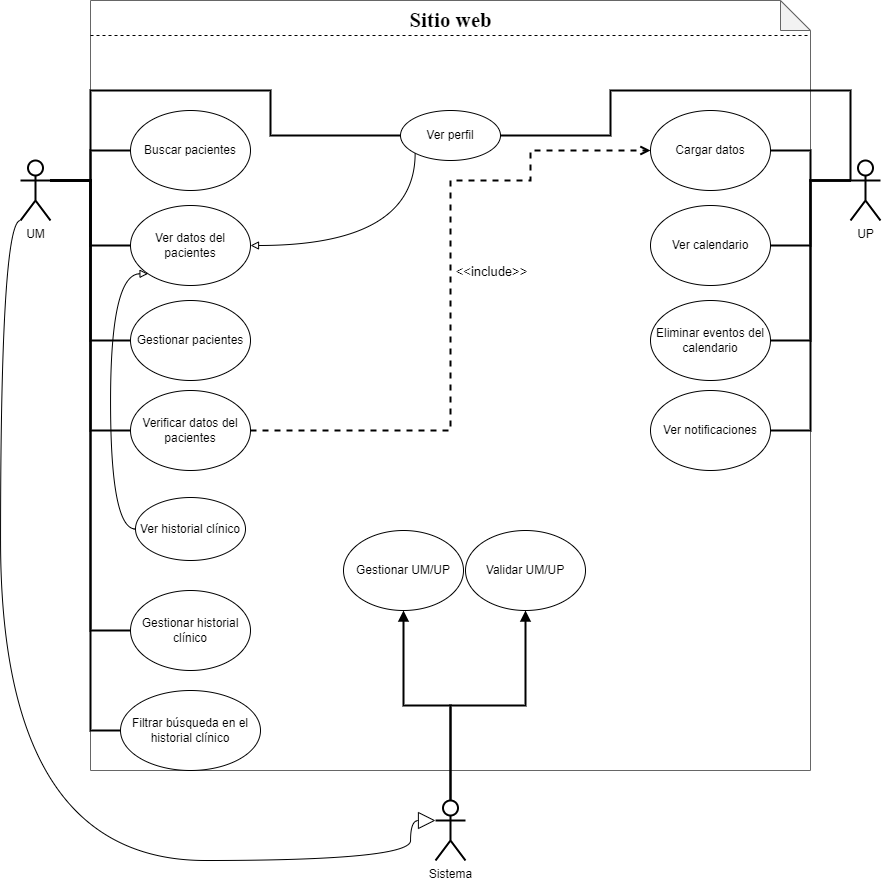

The diagram above was exported from draw.io. Its source (the exported page's mxGraphModel, read from the mxfile embedded in the PNG):
<mxGraphModel dx="1673" dy="984" grid="1" gridSize="10" guides="1" tooltips="1" connect="1" arrows="1" fold="1" page="1" pageScale="1" pageWidth="827" pageHeight="1169" background="none" math="0" shadow="0">
  <root>
    <mxCell id="0" />
    <mxCell id="1" parent="0" />
    <mxCell id="zVl_UDyyEhjVfeOkbPUF-22" value="" style="shape=note;whiteSpace=wrap;html=1;backgroundOutline=1;darkOpacity=0.05;strokeWidth=1;fillColor=none;fontColor=#333333;strokeColor=#666666;fillStyle=auto;size=30;" parent="1" vertex="1">
      <mxGeometry x="160" y="70" width="720" height="770" as="geometry" />
    </mxCell>
    <mxCell id="zVl_UDyyEhjVfeOkbPUF-34" style="edgeStyle=orthogonalEdgeStyle;rounded=0;orthogonalLoop=1;jettySize=auto;html=1;exitX=0;exitY=0.3333333333333333;exitDx=0;exitDy=0;exitPerimeter=0;entryX=1;entryY=0.5;entryDx=0;entryDy=0;strokeWidth=2;fontFamily=Helvetica;fontSize=21;endArrow=none;endFill=0;" parent="1" source="JU3v1WUaRHdrre-HjgnN-1" target="zVl_UDyyEhjVfeOkbPUF-3" edge="1">
      <mxGeometry relative="1" as="geometry">
        <Array as="points">
          <mxPoint x="920" y="160" />
          <mxPoint x="680" y="160" />
          <mxPoint x="680" y="205" />
        </Array>
      </mxGeometry>
    </mxCell>
    <mxCell id="zVl_UDyyEhjVfeOkbPUF-50" style="edgeStyle=orthogonalEdgeStyle;rounded=0;orthogonalLoop=1;jettySize=auto;html=1;exitX=0;exitY=0.3333333333333333;exitDx=0;exitDy=0;exitPerimeter=0;strokeWidth=2;fontFamily=Helvetica;fontSize=13;fontColor=default;startArrow=none;startFill=0;endArrow=none;endFill=0;" parent="1" source="JU3v1WUaRHdrre-HjgnN-1" target="zVl_UDyyEhjVfeOkbPUF-4" edge="1">
      <mxGeometry relative="1" as="geometry" />
    </mxCell>
    <mxCell id="zVl_UDyyEhjVfeOkbPUF-51" style="edgeStyle=orthogonalEdgeStyle;rounded=0;orthogonalLoop=1;jettySize=auto;html=1;exitX=0;exitY=0.3333333333333333;exitDx=0;exitDy=0;exitPerimeter=0;strokeWidth=2;fontFamily=Helvetica;fontSize=13;fontColor=default;startArrow=none;startFill=0;endArrow=none;endFill=0;" parent="1" source="JU3v1WUaRHdrre-HjgnN-1" target="zVl_UDyyEhjVfeOkbPUF-6" edge="1">
      <mxGeometry relative="1" as="geometry" />
    </mxCell>
    <mxCell id="zVl_UDyyEhjVfeOkbPUF-52" style="edgeStyle=orthogonalEdgeStyle;rounded=0;orthogonalLoop=1;jettySize=auto;html=1;exitX=0;exitY=0.3333333333333333;exitDx=0;exitDy=0;exitPerimeter=0;entryX=1;entryY=0.5;entryDx=0;entryDy=0;strokeWidth=2;fontFamily=Helvetica;fontSize=13;fontColor=default;startArrow=none;startFill=0;endArrow=none;endFill=0;" parent="1" source="JU3v1WUaRHdrre-HjgnN-1" target="zVl_UDyyEhjVfeOkbPUF-7" edge="1">
      <mxGeometry relative="1" as="geometry" />
    </mxCell>
    <mxCell id="zVl_UDyyEhjVfeOkbPUF-53" style="edgeStyle=orthogonalEdgeStyle;rounded=0;orthogonalLoop=1;jettySize=auto;html=1;exitX=0;exitY=0.3333333333333333;exitDx=0;exitDy=0;exitPerimeter=0;entryX=1;entryY=0.5;entryDx=0;entryDy=0;strokeWidth=2;fontFamily=Helvetica;fontSize=13;fontColor=default;startArrow=none;startFill=0;endArrow=none;endFill=0;" parent="1" source="JU3v1WUaRHdrre-HjgnN-1" target="zVl_UDyyEhjVfeOkbPUF-46" edge="1">
      <mxGeometry relative="1" as="geometry" />
    </mxCell>
    <mxCell id="JU3v1WUaRHdrre-HjgnN-1" value="UP" style="shape=umlActor;verticalLabelPosition=bottom;verticalAlign=top;html=1;outlineConnect=0;fontFamily=Helvetica;strokeWidth=2;" parent="1" vertex="1">
      <mxGeometry x="920" y="230" width="30" height="60" as="geometry" />
    </mxCell>
    <mxCell id="zVl_UDyyEhjVfeOkbPUF-35" style="edgeStyle=orthogonalEdgeStyle;rounded=0;orthogonalLoop=1;jettySize=auto;html=1;exitX=1;exitY=0.3333333333333333;exitDx=0;exitDy=0;exitPerimeter=0;entryX=0;entryY=0.5;entryDx=0;entryDy=0;strokeWidth=2;fontFamily=Helvetica;fontSize=21;endArrow=none;endFill=0;" parent="1" source="JU3v1WUaRHdrre-HjgnN-2" target="zVl_UDyyEhjVfeOkbPUF-3" edge="1">
      <mxGeometry relative="1" as="geometry">
        <Array as="points">
          <mxPoint x="160" y="250" />
          <mxPoint x="160" y="160" />
          <mxPoint x="340" y="160" />
        </Array>
      </mxGeometry>
    </mxCell>
    <mxCell id="bYj4ZnC8RoE49bHy-N7f-10" style="edgeStyle=orthogonalEdgeStyle;curved=1;sketch=0;jumpSize=12;orthogonalLoop=1;jettySize=auto;html=1;entryX=0;entryY=0.3333333333333333;entryDx=0;entryDy=0;entryPerimeter=0;shadow=0;strokeColor=default;strokeWidth=1;fontSize=9;startArrow=none;startFill=0;endArrow=block;endFill=0;endSize=15;targetPerimeterSpacing=18;exitX=0;exitY=1;exitDx=0;exitDy=0;exitPerimeter=0;" parent="1" source="JU3v1WUaRHdrre-HjgnN-2" target="bYj4ZnC8RoE49bHy-N7f-6" edge="1">
      <mxGeometry relative="1" as="geometry">
        <mxPoint x="100" y="330" as="sourcePoint" />
        <Array as="points">
          <mxPoint x="70" y="290" />
          <mxPoint x="70" y="930" />
          <mxPoint x="480" y="930" />
          <mxPoint x="480" y="890" />
        </Array>
      </mxGeometry>
    </mxCell>
    <mxCell id="HSHlxBsjPLFoHYVG4Nhb-1" style="edgeStyle=orthogonalEdgeStyle;rounded=0;orthogonalLoop=1;jettySize=auto;html=1;exitX=1;exitY=0.3333333333333333;exitDx=0;exitDy=0;exitPerimeter=0;entryX=0;entryY=0.5;entryDx=0;entryDy=0;strokeWidth=2;endArrow=none;endFill=0;" edge="1" parent="1" source="JU3v1WUaRHdrre-HjgnN-2" target="zVl_UDyyEhjVfeOkbPUF-1">
      <mxGeometry relative="1" as="geometry" />
    </mxCell>
    <mxCell id="HSHlxBsjPLFoHYVG4Nhb-2" style="edgeStyle=orthogonalEdgeStyle;rounded=0;orthogonalLoop=1;jettySize=auto;html=1;exitX=1;exitY=0.3333333333333333;exitDx=0;exitDy=0;exitPerimeter=0;entryX=0;entryY=0.5;entryDx=0;entryDy=0;strokeWidth=2;endArrow=none;endFill=0;" edge="1" parent="1" source="JU3v1WUaRHdrre-HjgnN-2" target="zVl_UDyyEhjVfeOkbPUF-2">
      <mxGeometry relative="1" as="geometry" />
    </mxCell>
    <mxCell id="HSHlxBsjPLFoHYVG4Nhb-3" style="edgeStyle=orthogonalEdgeStyle;rounded=0;orthogonalLoop=1;jettySize=auto;html=1;exitX=1;exitY=0.3333333333333333;exitDx=0;exitDy=0;exitPerimeter=0;entryX=0;entryY=0.5;entryDx=0;entryDy=0;strokeWidth=2;endArrow=none;endFill=0;" edge="1" parent="1" source="JU3v1WUaRHdrre-HjgnN-2" target="zVl_UDyyEhjVfeOkbPUF-5">
      <mxGeometry relative="1" as="geometry" />
    </mxCell>
    <mxCell id="HSHlxBsjPLFoHYVG4Nhb-4" style="edgeStyle=orthogonalEdgeStyle;rounded=0;orthogonalLoop=1;jettySize=auto;html=1;exitX=1;exitY=0.3333333333333333;exitDx=0;exitDy=0;exitPerimeter=0;entryX=0;entryY=0.5;entryDx=0;entryDy=0;strokeWidth=2;endArrow=none;endFill=0;" edge="1" parent="1" source="JU3v1WUaRHdrre-HjgnN-2" target="zVl_UDyyEhjVfeOkbPUF-43">
      <mxGeometry relative="1" as="geometry" />
    </mxCell>
    <mxCell id="HSHlxBsjPLFoHYVG4Nhb-5" style="edgeStyle=orthogonalEdgeStyle;rounded=0;orthogonalLoop=1;jettySize=auto;html=1;exitX=1;exitY=0.3333333333333333;exitDx=0;exitDy=0;exitPerimeter=0;entryX=0;entryY=0.5;entryDx=0;entryDy=0;strokeWidth=2;endArrow=none;endFill=0;" edge="1" parent="1" source="JU3v1WUaRHdrre-HjgnN-2" target="zVl_UDyyEhjVfeOkbPUF-45">
      <mxGeometry relative="1" as="geometry">
        <Array as="points">
          <mxPoint x="160" y="250" />
          <mxPoint x="160" y="800" />
        </Array>
      </mxGeometry>
    </mxCell>
    <mxCell id="HSHlxBsjPLFoHYVG4Nhb-11" style="edgeStyle=orthogonalEdgeStyle;rounded=0;orthogonalLoop=1;jettySize=auto;html=1;exitX=1;exitY=0.3333333333333333;exitDx=0;exitDy=0;exitPerimeter=0;entryX=0;entryY=0.5;entryDx=0;entryDy=0;strokeWidth=2;startArrow=none;startFill=0;endArrow=none;endFill=0;" edge="1" parent="1" source="JU3v1WUaRHdrre-HjgnN-2" target="JU3v1WUaRHdrre-HjgnN-3">
      <mxGeometry relative="1" as="geometry" />
    </mxCell>
    <mxCell id="JU3v1WUaRHdrre-HjgnN-2" value="UM" style="shape=umlActor;verticalLabelPosition=bottom;verticalAlign=top;html=1;outlineConnect=0;fontFamily=Helvetica;strokeWidth=2;" parent="1" vertex="1">
      <mxGeometry x="90" y="230" width="30" height="60" as="geometry" />
    </mxCell>
    <mxCell id="JU3v1WUaRHdrre-HjgnN-3" value="Buscar pacientes" style="ellipse;whiteSpace=wrap;html=1;fontFamily=Helvetica;" parent="1" vertex="1">
      <mxGeometry x="200" y="180" width="120" height="80" as="geometry" />
    </mxCell>
    <mxCell id="bYj4ZnC8RoE49bHy-N7f-2" style="edgeStyle=orthogonalEdgeStyle;orthogonalLoop=1;jettySize=auto;html=1;exitX=1;exitY=0.5;exitDx=0;exitDy=0;entryX=0;entryY=1;entryDx=0;entryDy=0;fontSize=9;endArrow=none;endFill=0;startArrow=block;startFill=0;strokeWidth=1;targetPerimeterSpacing=6;shadow=0;sketch=0;strokeColor=default;curved=1;" parent="1" source="zVl_UDyyEhjVfeOkbPUF-1" target="zVl_UDyyEhjVfeOkbPUF-3" edge="1">
      <mxGeometry relative="1" as="geometry" />
    </mxCell>
    <mxCell id="bYj4ZnC8RoE49bHy-N7f-4" style="edgeStyle=orthogonalEdgeStyle;orthogonalLoop=1;jettySize=auto;html=1;exitX=0;exitY=1;exitDx=0;exitDy=0;entryX=0;entryY=0.5;entryDx=0;entryDy=0;strokeWidth=1;fontSize=9;startArrow=block;startFill=0;endArrow=none;endFill=0;curved=1;" parent="1" source="zVl_UDyyEhjVfeOkbPUF-1" target="zVl_UDyyEhjVfeOkbPUF-41" edge="1">
      <mxGeometry relative="1" as="geometry">
        <Array as="points">
          <mxPoint x="180" y="343" />
          <mxPoint x="180" y="599" />
        </Array>
      </mxGeometry>
    </mxCell>
    <mxCell id="zVl_UDyyEhjVfeOkbPUF-1" value="Ver datos del pacientes" style="ellipse;whiteSpace=wrap;html=1;fontFamily=Helvetica;" parent="1" vertex="1">
      <mxGeometry x="200" y="275" width="120" height="80" as="geometry" />
    </mxCell>
    <mxCell id="zVl_UDyyEhjVfeOkbPUF-2" value="Gestionar pacientes" style="ellipse;whiteSpace=wrap;html=1;fontFamily=Helvetica;" parent="1" vertex="1">
      <mxGeometry x="200" y="370" width="120" height="80" as="geometry" />
    </mxCell>
    <mxCell id="zVl_UDyyEhjVfeOkbPUF-3" value="Ver perfil" style="ellipse;whiteSpace=wrap;html=1;fontFamily=Helvetica;" parent="1" vertex="1">
      <mxGeometry x="470" y="180" width="100" height="50" as="geometry" />
    </mxCell>
    <mxCell id="zVl_UDyyEhjVfeOkbPUF-4" value="Cargar datos" style="ellipse;whiteSpace=wrap;html=1;fontFamily=Helvetica;" parent="1" vertex="1">
      <mxGeometry x="720" y="180" width="120" height="80" as="geometry" />
    </mxCell>
    <mxCell id="zVl_UDyyEhjVfeOkbPUF-39" style="edgeStyle=orthogonalEdgeStyle;rounded=0;orthogonalLoop=1;jettySize=auto;html=1;exitX=1;exitY=0.5;exitDx=0;exitDy=0;entryX=0;entryY=0.5;entryDx=0;entryDy=0;dashed=1;strokeWidth=2;fontFamily=Helvetica;fontSize=13;fontColor=default;endArrow=open;endFill=0;" parent="1" source="zVl_UDyyEhjVfeOkbPUF-5" target="zVl_UDyyEhjVfeOkbPUF-4" edge="1">
      <mxGeometry relative="1" as="geometry">
        <Array as="points">
          <mxPoint x="520" y="500" />
          <mxPoint x="520" y="250" />
          <mxPoint x="600" y="250" />
          <mxPoint x="600" y="220" />
        </Array>
      </mxGeometry>
    </mxCell>
    <mxCell id="zVl_UDyyEhjVfeOkbPUF-40" value="&amp;lt;&amp;lt;include&amp;gt;&amp;gt;" style="edgeLabel;html=1;align=center;verticalAlign=middle;resizable=0;points=[];fontSize=13;fontFamily=Helvetica;fontColor=default;" parent="zVl_UDyyEhjVfeOkbPUF-39" connectable="0" vertex="1">
      <mxGeometry x="0.0176" relative="1" as="geometry">
        <mxPoint x="40" y="-14" as="offset" />
      </mxGeometry>
    </mxCell>
    <mxCell id="zVl_UDyyEhjVfeOkbPUF-5" value="Verificar datos del pacientes" style="ellipse;whiteSpace=wrap;html=1;fontFamily=Helvetica;" parent="1" vertex="1">
      <mxGeometry x="200" y="460" width="120" height="80" as="geometry" />
    </mxCell>
    <mxCell id="zVl_UDyyEhjVfeOkbPUF-6" value="Ver calendario" style="ellipse;whiteSpace=wrap;html=1;fontFamily=Helvetica;" parent="1" vertex="1">
      <mxGeometry x="720" y="275" width="120" height="80" as="geometry" />
    </mxCell>
    <mxCell id="zVl_UDyyEhjVfeOkbPUF-7" value="Eliminar eventos del calendario" style="ellipse;whiteSpace=wrap;html=1;fontFamily=Helvetica;" parent="1" vertex="1">
      <mxGeometry x="720" y="370" width="120" height="80" as="geometry" />
    </mxCell>
    <mxCell id="zVl_UDyyEhjVfeOkbPUF-31" value="" style="group;strokeWidth=1;" parent="1" connectable="0" vertex="1">
      <mxGeometry x="160" y="70" width="720" height="40" as="geometry" />
    </mxCell>
    <mxCell id="zVl_UDyyEhjVfeOkbPUF-25" value="Sitio web" style="text;strokeColor=none;fillColor=none;html=1;fontSize=21;fontStyle=1;verticalAlign=middle;align=center;fillStyle=auto;strokeWidth=1;rounded=0;glass=0;sketch=0;shadow=0;fontFamily=Times New Roman;" parent="zVl_UDyyEhjVfeOkbPUF-31" vertex="1">
      <mxGeometry x="278.1818181818182" width="163.63636363636365" height="40" as="geometry" />
    </mxCell>
    <mxCell id="zVl_UDyyEhjVfeOkbPUF-26" value="" style="line;strokeWidth=1;html=1;fillStyle=auto;strokeColor=default;fillColor=none;gradientColor=default;dashed=1;fontFamily=Times New Roman;" parent="zVl_UDyyEhjVfeOkbPUF-31" vertex="1">
      <mxGeometry y="30" width="720" height="10" as="geometry" />
    </mxCell>
    <mxCell id="zVl_UDyyEhjVfeOkbPUF-41" value="&lt;font style=&quot;font-size: 12px;&quot;&gt;Ver historial clínico&lt;/font&gt;" style="ellipse;whiteSpace=wrap;html=1;fontFamily=Helvetica;" parent="1" vertex="1">
      <mxGeometry x="205" y="567" width="110" height="63" as="geometry" />
    </mxCell>
    <mxCell id="zVl_UDyyEhjVfeOkbPUF-43" value="Gestionar historial clínico" style="ellipse;whiteSpace=wrap;html=1;fontFamily=Helvetica;" parent="1" vertex="1">
      <mxGeometry x="200" y="660" width="120" height="80" as="geometry" />
    </mxCell>
    <mxCell id="zVl_UDyyEhjVfeOkbPUF-45" value="Filtrar búsqueda en el historial clínico" style="ellipse;whiteSpace=wrap;html=1;fontFamily=Helvetica;" parent="1" vertex="1">
      <mxGeometry x="190" y="760" width="140" height="80" as="geometry" />
    </mxCell>
    <mxCell id="zVl_UDyyEhjVfeOkbPUF-46" value="Ver notificaciones" style="ellipse;whiteSpace=wrap;html=1;fontFamily=Helvetica;" parent="1" vertex="1">
      <mxGeometry x="720" y="460" width="120" height="80" as="geometry" />
    </mxCell>
    <mxCell id="HSHlxBsjPLFoHYVG4Nhb-14" style="edgeStyle=orthogonalEdgeStyle;rounded=0;orthogonalLoop=1;jettySize=auto;html=1;exitX=0.5;exitY=0;exitDx=0;exitDy=0;exitPerimeter=0;entryX=0.5;entryY=1;entryDx=0;entryDy=0;strokeWidth=2;startArrow=none;startFill=0;endArrow=block;endFill=1;" edge="1" parent="1" source="bYj4ZnC8RoE49bHy-N7f-6" target="HSHlxBsjPLFoHYVG4Nhb-10">
      <mxGeometry relative="1" as="geometry" />
    </mxCell>
    <mxCell id="HSHlxBsjPLFoHYVG4Nhb-15" style="edgeStyle=orthogonalEdgeStyle;rounded=0;orthogonalLoop=1;jettySize=auto;html=1;exitX=0.5;exitY=0;exitDx=0;exitDy=0;exitPerimeter=0;strokeWidth=2;startArrow=none;startFill=0;endArrow=block;endFill=1;" edge="1" parent="1" source="bYj4ZnC8RoE49bHy-N7f-6" target="HSHlxBsjPLFoHYVG4Nhb-12">
      <mxGeometry relative="1" as="geometry" />
    </mxCell>
    <mxCell id="bYj4ZnC8RoE49bHy-N7f-6" value="Sistema" style="shape=umlActor;verticalLabelPosition=bottom;verticalAlign=top;html=1;outlineConnect=0;fontFamily=Helvetica;strokeWidth=2;" parent="1" vertex="1">
      <mxGeometry x="505" y="870" width="30" height="60" as="geometry" />
    </mxCell>
    <mxCell id="HSHlxBsjPLFoHYVG4Nhb-10" value="Gestionar UM/UP" style="ellipse;whiteSpace=wrap;html=1;fontFamily=Helvetica;" vertex="1" parent="1">
      <mxGeometry x="413" y="600" width="120" height="80" as="geometry" />
    </mxCell>
    <mxCell id="HSHlxBsjPLFoHYVG4Nhb-12" value="Validar UM/UP" style="ellipse;whiteSpace=wrap;html=1;fontFamily=Helvetica;" vertex="1" parent="1">
      <mxGeometry x="535" y="600" width="120" height="80" as="geometry" />
    </mxCell>
  </root>
</mxGraphModel>